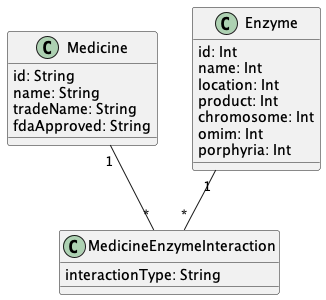

The diagram above was rendered by PlantUML. Its source (embedded in the PNG):
@startuml "MedicineEnzymeInteraction"


class Medicine{
  id: String
  name: String
  tradeName: String
  fdaApproved: String
}

class Enzyme{
  id: Int
  name: Int
  location: Int
  product: Int
  chromosome: Int
  omim: Int
  porphyria: Int
}

class MedicineEnzymeInteraction{
  interactionType: String
}



Medicine "1" -- "*" MedicineEnzymeInteraction

Enzyme "1" -- "*" MedicineEnzymeInteraction


@enduml